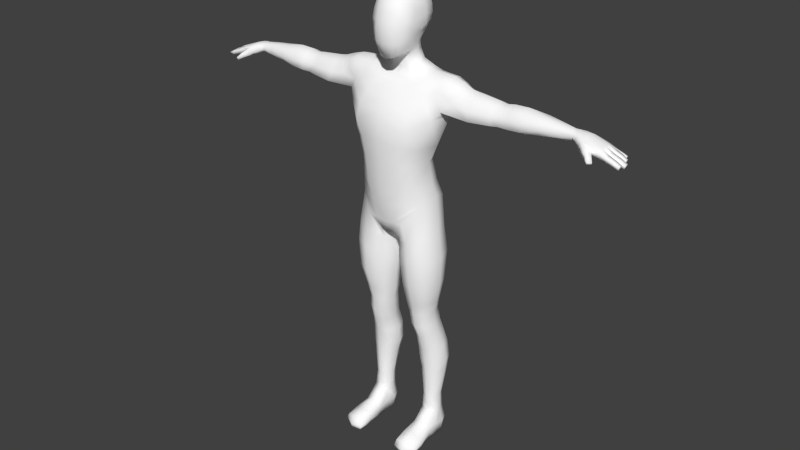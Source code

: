 # Source: mecanimrigsave.blend  (saved by Blender 2.76.0; exported with 4.5.12 LTS)
import bpy
from mathutils import Matrix  # noqa: F401  (used for matrix-valued properties, if any)

bpy.ops.wm.read_factory_settings(use_empty=True)
scene = bpy.context.scene
scene.name = 'Scene'

# ---- collections
col_collection_1 = bpy.data.collections.new('Collection 1'); scene.collection.children.link(col_collection_1)

# ---- materials (node trees are filled in below, after node groups)
mat_base_mesh = bpy.data.materials.new('base_mesh')
mat_base_mesh.alpha_threshold = 0.0
mat_base_mesh.use_transparent_shadow = False
mat_base_mesh.diffuse_color = (1.0, 1.0, 1.0, 1.0)
mat_base_mesh.roughness = 0.5
mat_base_mesh.specular_intensity = 0.0
mat_base_mesh.line_color = (0.0, 0.0, 0.0, 1.0)

# ---- material node trees

# ---- world
world_world = bpy.data.worlds.new('World'); scene.world = world_world
world_world.color = (0.05088, 0.05088, 0.05088)
world_world.use_sun_shadow = False
world_world.sun_shadow_jitter_overblur = 0.0
world_world.cycles.sampling_method = 'MANUAL'
world_world.cycles.sample_map_resolution = 256

# ---- meshes
me_body = bpy.data.meshes.new('body')
me_body.from_pydata([(0.06238, 0.04585, 1.92), (-0.06238, 0.04585, 1.92), (0.05675, -0.01821, 1.748), (-0.05675, -0.01821, 1.748), (0.05643, -0.05589, 1.726), (-0.05643, -0.05589, 1.726), (0.06339, -0.1248, 1.768), (-0.06339, -0.1248, 1.768), (0.06685, 0.002022, 1.934), (-0.06685, 0.002022, 1.934), (0.06751, -0.05052, 1.931), (-0.06751, -0.05052, 1.931), (0.04682, -0.1161, 1.721), (-0.04682, -0.1161, 1.721), (0.06222, -0.1003, 1.924), (-0.06222, -0.1003, 1.924), (0.08319, 0.0008636, 1.854), (-0.08319, 0.0008636, 1.854), (0.08425, -0.07382, 1.847), (-0.08425, -0.07382, 1.847), (0.07195, -0.0145, 1.796), (-0.07195, -0.0145, 1.796), (0.06924, -0.07189, 1.769), (-0.06924, -0.07189, 1.769), (0.07281, 0.05054, 1.853), (-0.07281, 0.05054, 1.853), (0.06218, 0.03493, 1.804), (-0.06218, 0.03493, 1.804), (0.04886, 0.01084, 1.755), (-0.04886, 0.01084, 1.755), (0.08171, -0.07543, 1.814), (-0.08171, -0.07543, 1.814), (0.08488, -0.004984, 1.821), (-0.08488, -0.004984, 1.821), (0.07073, 0.04784, 1.829), (-0.07073, 0.04784, 1.829), (-5.397e-09, 0.04113, 1.755), (-7.242e-09, 0.06223, 1.929), (9.921e-09, -0.1341, 1.703), (8.633e-09, -0.1194, 1.936), (-9.042e-09, 0.08283, 1.854), (-7.151e-09, 0.06119, 1.793), (1.135e-08, -0.1505, 1.766), (-2.904e-09, 0.01261, 1.96), (3.541e-09, -0.06111, 1.96), (4.769e-09, -0.07516, 1.702), (-8.704e-09, 0.07896, 1.823), (0.02653, -0.1294, 1.708), (-0.02653, -0.1294, 1.708), (0.03382, -0.1165, 1.93), (-0.03382, -0.1165, 1.93), (0.03793, 0.05714, 1.797), (-0.03793, 0.05714, 1.797), (0.03085, -0.06874, 1.713), (-0.03085, -0.06874, 1.713), (0.0355, 0.07401, 1.825), (-0.0355, 0.07401, 1.825), (0.02965, 0.0356, 1.756), (-0.02965, 0.0356, 1.756), (0.04114, -0.05887, 1.952), (-0.04114, -0.05887, 1.952), (0.04116, 0.008707, 1.953), (-0.04116, 0.008707, 1.953), (0.03429, -0.1461, 1.767), (-0.03429, -0.1461, 1.767), (0.03541, 0.06229, 1.924), (-0.03541, 0.06229, 1.924), (0.8549, 0.03875, 1.518), (-0.8549, 0.03875, 1.518), (0.7988, 0.03528, 1.537), (-0.7988, 0.03528, 1.537), (0.7993, 0.03798, 1.562), (-0.7993, 0.03798, 1.562), (0.7877, -0.05479, 1.541), (-0.7877, -0.05479, 1.541), (0.7984, -0.05448, 1.565), (-0.7984, -0.05448, 1.565), (0.8547, -0.05189, 1.522), (-0.8547, -0.05189, 1.522), (0.8994, -0.03223, 1.532), (-0.8994, -0.03223, 1.532), (0.8947, -0.05221, 1.513), (-0.8947, -0.05221, 1.513), (0.8981, -0.05299, 1.529), (-0.8981, -0.05299, 1.529), (0.895, -0.03307, 1.514), (-0.895, -0.03307, 1.514), (0.9268, -0.03328, 1.521), (-0.9268, -0.03328, 1.521), (0.9234, -0.03333, 1.503), (-0.9234, -0.03333, 1.503), (0.9257, -0.05255, 1.519), (-0.9257, -0.05255, 1.519), (0.9233, -0.0526, 1.504), (-0.9233, -0.0526, 1.504), (0.9453, -0.05112, 1.497), (-0.9453, -0.05112, 1.497), (0.9477, -0.0345, 1.511), (-0.9477, -0.0345, 1.511), (0.9468, -0.05099, 1.509), (-0.9468, -0.05099, 1.509), (0.9451, -0.03464, 1.496), (-0.9451, -0.03464, 1.496), (0.8073, -0.03246, 1.52), (-0.8073, -0.03246, 1.52), (0.8555, 0.01963, 1.523), (-0.8555, 0.01963, 1.523), (0.8624, 0.02184, 1.547), (-0.8624, 0.02184, 1.547), (0.8617, 0.04041, 1.543), (-0.8617, 0.04041, 1.543), (0.8627, -0.02861, 1.548), (-0.8627, -0.02861, 1.548), (0.8549, -0.02819, 1.519), (-0.8549, -0.02819, 1.519), (0.8056, -0.009207, 1.529), (-0.8056, -0.009208, 1.529), (0.8026, -0.01005, 1.574), (-0.8026, -0.01005, 1.574), (0.8639, -0.003755, 1.551), (-0.8639, -0.003756, 1.551), (0.856, -0.004537, 1.524), (-0.856, -0.004537, 1.524), (0.8077, 0.01941, 1.526), (-0.8077, 0.01941, 1.526), (0.8038, 0.01867, 1.57), (-0.8038, 0.01867, 1.57), (0.9553, -0.02611, 1.508), (-0.9553, -0.02611, 1.508), (0.9533, -0.02623, 1.496), (-0.9533, -0.02623, 1.496), (0.9302, -0.0277, 1.52), (-0.9302, -0.0277, 1.52), (0.8988, -0.02813, 1.531), (-0.8988, -0.02813, 1.531), (0.9532, -0.008685, 1.495), (-0.9532, -0.008685, 1.495), (0.9558, -0.008563, 1.509), (-0.9558, -0.008563, 1.509), (0.9284, -0.02779, 1.504), (-0.9284, -0.0278, 1.504), (0.9285, -0.007289, 1.503), (-0.9285, -0.007289, 1.503), (0.9314, -0.007187, 1.522), (-0.9314, -0.007187, 1.522), (0.8953, -0.0273, 1.515), (-0.8953, -0.0273, 1.515), (0.8956, -0.00693, 1.515), (-0.8956, -0.00693, 1.515), (0.9002, -0.006042, 1.534), (-0.9002, -0.006042, 1.534), (0.8989, -0.002041, 1.537), (-0.8989, -0.002041, 1.537), (0.8992, 0.01899, 1.535), (-0.8992, 0.01899, 1.535), (0.8932, 0.01702, 1.519), (-0.8932, 0.01702, 1.519), (0.8931, -0.003762, 1.521), (-0.8931, -0.003762, 1.521), (0.9232, 0.01897, 1.525), (-0.9232, 0.01897, 1.525), (0.921, 0.01845, 1.506), (-0.921, 0.01845, 1.506), (0.9422, 0.01618, 1.514), (-0.9422, 0.01617, 1.514), (0.9411, -0.001437, 1.501), (-0.9411, -0.001437, 1.501), (0.9406, 0.0153, 1.499), (-0.9406, 0.0153, 1.499), (0.9206, -0.003611, 1.507), (-0.9206, -0.003611, 1.507), (0.9232, -0.002433, 1.526), (-0.9232, -0.002433, 1.526), (0.9424, 0.0004385, 1.515), (-0.9424, 0.0004384, 1.515), (0.9306, 0.0358, 1.517), (-0.9306, 0.0358, 1.517), (0.928, 0.02347, 1.504), (-0.928, 0.02347, 1.504), (0.9302, 0.02404, 1.517), (-0.9302, 0.02404, 1.517), (0.9155, 0.03763, 1.523), (-0.9155, 0.03763, 1.523), (0.9156, 0.02379, 1.524), (-0.9156, 0.02379, 1.524), (0.9139, 0.02195, 1.509), (-0.9139, 0.02195, 1.509), (0.9136, 0.03652, 1.508), (-0.9136, 0.03652, 1.508), (0.8914, 0.03816, 1.531), (-0.8914, 0.03816, 1.531), (0.8855, 0.03739, 1.518), (-0.8855, 0.03739, 1.518), (0.8859, 0.02194, 1.52), (-0.8859, 0.02193, 1.52), (0.8917, 0.02344, 1.532), (-0.8917, 0.02344, 1.532), (0.8608, -0.05201, 1.543), (-0.8608, -0.05201, 1.543), (0.7776, 0.01578, 1.575), (-0.7776, 0.01578, 1.575), (0.7748, 0.02689, 1.567), (-0.7748, 0.02689, 1.567), (0.7712, 0.01928, 1.544), (-0.7712, 0.01928, 1.544), (0.7726, -0.005676, 1.538), (-0.7726, -0.005676, 1.538), (0.7681, -0.0299, 1.54), (-0.7681, -0.0299, 1.54), (0.7685, -0.04375, 1.553), (-0.7685, -0.04375, 1.553), (0.7771, -0.04171, 1.573), (-0.7771, -0.04171, 1.573), (0.7781, -0.01078, 1.579), (-0.7781, -0.01078, 1.579), (0.8264, -0.053, 1.519), (-0.8264, -0.053, 1.519), (0.8031, -0.068, 1.529), (-0.8031, -0.068, 1.529), (0.8391, -0.05331, 1.544), (-0.8391, -0.05331, 1.544), (0.8132, -0.06764, 1.554), (-0.8132, -0.06764, 1.554), (0.8295, -0.08418, 1.517), (-0.8295, -0.08418, 1.517), (0.8514, -0.07149, 1.532), (-0.8514, -0.07149, 1.532), (0.836, -0.08484, 1.535), (-0.836, -0.08484, 1.535), (0.8439, -0.0693, 1.513), (-0.8439, -0.0693, 1.513), (0.8594, -0.08492, 1.502), (-0.8594, -0.08492, 1.502), (0.8484, -0.09693, 1.506), (-0.8484, -0.09693, 1.506), (0.8513, -0.1004, 1.517), (-0.8513, -0.1004, 1.517), (0.8655, -0.088, 1.514), (-0.8655, -0.088, 1.514), (0.9288, 0.03336, 1.504), (-0.9288, 0.03336, 1.504), (0.1588, 0.04421, 0.1233), (-0.1588, 0.04421, 0.1233), (0.1699, 0.01424, 0.1238), (-0.1699, 0.01424, 0.1238), (0.1673, -0.01574, 0.1237), (-0.1673, -0.01574, 0.1237), (0.1324, -0.03278, 0.1251), (-0.1324, -0.03278, 0.1251), (0.09778, -0.01574, 0.1205), (-0.09778, -0.01574, 0.1205), (0.09404, 0.01424, 0.1204), (-0.09404, 0.01424, 0.1204), (0.1052, 0.04421, 0.1209), (-0.1052, 0.04421, 0.1209), (0.132, 0.05663, 0.1221), (-0.132, 0.05663, 0.1221), (0.1571, 0.04421, 0.1993), (-0.1571, 0.04421, 0.1993), (0.1683, 0.01424, 0.1998), (-0.1683, 0.01424, 0.1998), (0.1571, -0.01574, 0.1993), (-0.1571, -0.01574, 0.1993), (0.1303, -0.02816, 0.1981), (-0.1303, -0.02816, 0.1981), (0.1035, -0.01574, 0.1968), (-0.1035, -0.01574, 0.1968), (0.09237, 0.01424, 0.1963), (-0.09237, 0.01424, 0.1963), (0.1035, 0.04421, 0.1968), (-0.1035, 0.04421, 0.1968), (0.1303, 0.05663, 0.1981), (-0.1303, 0.05663, 0.1981), (0.1666, 0.07142, 0.327), (-0.1666, 0.07142, 0.327), (0.1819, 0.02773, 0.3277), (-0.1819, 0.02773, 0.3277), (0.1666, -0.01596, 0.327), (-0.1666, -0.01596, 0.327), (0.1295, -0.03406, 0.3253), (-0.1295, -0.03406, 0.3253), (0.09251, -0.01596, 0.3236), (-0.09251, -0.01596, 0.3236), (0.07718, 0.02773, 0.3229), (-0.07718, 0.02773, 0.3229), (0.09251, 0.07142, 0.3236), (-0.09251, 0.07142, 0.3236), (0.1295, 0.08952, 0.3253), (-0.1295, 0.08952, 0.3253), (0.1863, 0.02984, 0.3752), (-0.1863, 0.02984, 0.3752), (0.1685, 0.07785, 0.3744), (-0.1685, 0.07785, 0.3744), (0.1685, -0.01816, 0.3744), (-0.1685, -0.01816, 0.3744), (0.1255, -0.03805, 0.3724), (-0.1255, -0.03805, 0.3724), (0.08252, -0.01816, 0.3705), (-0.08252, -0.01816, 0.3705), (0.06472, 0.02984, 0.3696), (-0.06472, 0.02984, 0.3696), (0.08252, 0.07785, 0.3705), (-0.08252, 0.07785, 0.3705), (0.1255, 0.09774, 0.3724), (-0.1255, 0.09774, 0.3724), (0.1636, 0.06519, 0.4526), (-0.1636, 0.06519, 0.4526), (0.181, 0.01913, 0.4477), (-0.181, 0.01913, 0.4477), (0.1641, -0.02693, 0.4413), (-0.1641, -0.02693, 0.4413), (0.1227, -0.046, 0.4371), (-0.1227, -0.046, 0.4371), (0.08104, -0.02693, 0.4375), (-0.08104, -0.02693, 0.4375), (0.06358, 0.01913, 0.4424), (-0.06358, 0.01913, 0.4424), (0.08053, 0.06519, 0.4488), (-0.08053, 0.06519, 0.4488), (0.122, 0.08426, 0.453), (-0.122, 0.08426, 0.453), (0.1683, -0.0004465, 0.5142), (-0.1683, -0.0004465, 0.5142), (0.1537, 0.04583, 0.5221), (-0.1537, 0.04583, 0.5221), (0.1544, -0.04672, 0.505), (-0.1544, -0.04672, 0.505), (0.1202, -0.06589, 0.4999), (-0.1202, -0.06589, 0.4999), (0.08561, -0.04672, 0.5019), (-0.08561, -0.04672, 0.5019), (0.07096, -0.0004465, 0.5098), (-0.07096, -0.0004465, 0.5098), (0.08483, 0.04583, 0.519), (-0.08483, 0.04583, 0.519), (0.1191, 0.06499, 0.5241), (-0.1191, 0.06499, 0.5241), (0.1489, 0.03118, 0.5676), (-0.1489, 0.03118, 0.5676), (0.1646, -0.01725, 0.5669), (-0.1646, -0.01725, 0.5669), (0.149, -0.06567, 0.5647), (-0.149, -0.06567, 0.5647), (0.1112, -0.08572, 0.5624), (-0.1112, -0.08572, 0.5624), (0.07326, -0.06567, 0.5613), (-0.07326, -0.06567, 0.5613), (0.0575, -0.01725, 0.562), (-0.0575, -0.01725, 0.562), (0.07312, 0.03118, 0.5642), (-0.07312, 0.03118, 0.5642), (0.111, 0.05123, 0.5665), (-0.111, 0.05123, 0.5665), (0.1602, -0.02307, 0.6256), (-0.1602, -0.02307, 0.6256), (0.1444, 0.02536, 0.6264), (-0.1444, 0.02536, 0.6264), (0.1446, -0.07149, 0.6235), (-0.1446, -0.07149, 0.6235), (0.1067, -0.09154, 0.6211), (-0.1067, -0.09154, 0.6211), (0.06881, -0.07149, 0.62), (-0.0688, -0.07149, 0.62), (0.05305, -0.02307, 0.6208), (-0.05305, -0.02307, 0.6208), (0.06867, 0.02536, 0.623), (-0.06867, 0.02536, 0.623), (0.1065, 0.04541, 0.6253), (-0.1065, 0.04541, 0.6253), (0.1559, 0.02492, 0.6824), (-0.1559, 0.02492, 0.6824), (0.1758, -0.02889, 0.6814), (-0.1758, -0.02889, 0.6814), (0.1561, -0.08269, 0.6787), (-0.1561, -0.08269, 0.6787), (0.1083, -0.105, 0.6758), (-0.1083, -0.105, 0.6758), (0.06037, -0.08269, 0.6744), (-0.06037, -0.08269, 0.6744), (0.04046, -0.02889, 0.6753), (-0.04046, -0.02889, 0.6753), (0.0602, 0.02492, 0.678), (-0.0602, 0.02492, 0.678), (0.108, 0.04721, 0.681), (-0.108, 0.04721, 0.681), (0.1948, -0.03325, 0.7731), (-0.1948, -0.03325, 0.7731), (0.1707, 0.03514, 0.7743), (-0.1707, 0.03514, 0.7743), (0.1709, -0.1016, 0.7698), (-0.1709, -0.1016, 0.7698), (0.113, -0.13, 0.7663), (-0.113, -0.13, 0.7663), (0.05494, -0.1016, 0.7646), (-0.05494, -0.1016, 0.7646), (0.03082, -0.03325, 0.7657), (-0.03082, -0.03325, 0.7657), (0.05473, 0.03514, 0.769), (-0.05473, 0.03514, 0.769), (0.1127, 0.06347, 0.7726), (-0.1127, 0.06347, 0.7726), (0.1984, -0.03193, 0.8946), (-0.1984, -0.03193, 0.8946), (0.1716, 0.04406, 0.8956), (-0.1716, 0.04406, 0.8956), (0.1719, -0.1079, 0.8906), (-0.1719, -0.1079, 0.8906), (0.1075, -0.1394, 0.8862), (-0.1075, -0.1394, 0.8862), (0.0431, -0.1079, 0.8837), (-0.0431, -0.1079, 0.8837), (0.01629, -0.03193, 0.8848), (-0.01629, -0.03193, 0.8848), (0.04283, 0.04406, 0.8887), (-0.04283, 0.04406, 0.8887), (0.1072, 0.07554, 0.8932), (-0.1072, 0.07554, 0.8932), (0.1844, -0.03193, 1.001), (-0.1844, -0.03193, 1.001), (0.1547, 0.04138, 0.9934), (-0.1547, 0.04138, 0.9934), (0.1565, -0.1112, 0.9889), (-0.1565, -0.1112, 0.9889), (0.09927, -0.1356, 0.9646), (-0.09927, -0.1356, 0.9646), (0.04125, -0.1052, 0.9421), (-0.04125, -0.1052, 0.9421), (0.01648, -0.03193, 0.9346), (-0.01648, -0.03193, 0.9346), (0.04501, 0.04138, 0.9438), (-0.04501, 0.04138, 0.9438), (0.1166, 0.07634, 0.9721), (-0.1166, 0.07634, 0.9721), (0.1586, -0.01751, 1.15), (-0.1586, -0.01751, 1.15), (0.1361, 0.04977, 1.13), (-0.1361, 0.04977, 1.13), (0.1342, -0.1079, 1.124), (-0.1342, -0.1079, 1.124), (0.08153, -0.1406, 1.048), (-0.08153, -0.1406, 1.048), (0.03634, -0.1232, 0.9891), (-0.03634, -0.1232, 0.9891), (0.01404, -0.006531, 0.9658), (-0.01404, -0.006531, 0.9658), (0.04752, 0.09391, 0.9758), (-0.04753, 0.09391, 0.9758), (0.09967, 0.09398, 1.056), (-0.09967, 0.09398, 1.056), (8.965e-09, -0.1232, 0.986), (-1.23e-09, -0.006531, 0.9626), (-8.045e-09, 0.07142, 0.9907), (1.196e-08, -0.1574, 1.119), (1.047e-08, -0.1403, 1.035), (-9.791e-09, 0.09139, 1.123), (-1.021e-08, 0.09619, 1.061), (0.01896, -0.1232, 0.9877), (-0.01896, -0.1232, 0.9877), (0.006915, -0.006531, 0.9643), (-0.006915, -0.006531, 0.9643), (0.01626, 0.097, 0.9946), (-0.01626, 0.097, 0.9946), (0.05589, -0.1471, 1.12), (-0.05589, -0.1471, 1.12), (0.04336, -0.1371, 1.041), (-0.04336, -0.1371, 1.041), (0.02279, 0.1105, 1.062), (-0.02279, 0.1105, 1.062), (0.03265, 0.08475, 1.121), (-0.03265, 0.08475, 1.121), (0.1556, -0.03978, 1.204), (-0.1556, -0.03978, 1.204), (0.1267, 0.02301, 1.204), (-0.1267, 0.02301, 1.204), (0.1246, -0.1242, 1.204), (-0.1246, -0.1242, 1.204), (0.07222, -0.154, 1.184), (-0.07222, -0.154, 1.184), (1.266e-08, -0.1654, 1.174), (0.057, 0.05272, 1.199), (-0.057, 0.05272, 1.199), (-7.208e-09, 0.06185, 1.204), (0.1466, -0.05036, 1.3), (-0.1466, -0.05036, 1.3), (0.1207, 0.01242, 1.3), (-0.1207, 0.01242, 1.3), (0.1189, -0.1347, 1.3), (-0.1189, -0.1347, 1.3), (0.07759, -0.1645, 1.316), (-0.07759, -0.1645, 1.316), (1.371e-08, -0.1774, 1.324), (0.05341, 0.04213, 1.31), (-0.05341, 0.04213, 1.31), (-6.283e-09, 0.05126, 1.315), (0.143, -0.1344, 1.374), (-0.143, -0.1344, 1.374), (1.425e-08, -0.1836, 1.394), (0.1017, 0.03918, 1.653), (-0.1017, 0.03918, 1.653), (0.1047, 0.001536, 1.659), (-0.1047, 0.001536, 1.659), (0.09852, -0.03602, 1.649), (-0.09852, -0.03602, 1.649), (0.05464, -0.05132, 1.63), (-0.05464, -0.05132, 1.63), (3.223e-09, -0.05747, 1.628), (0.05129, 0.05949, 1.655), (-0.05129, 0.05949, 1.655), (-7.408e-09, 0.06413, 1.655), (0.05264, 0.03267, 1.678), (-0.05264, 0.03267, 1.678), (0.06522, 0.003042, 1.67), (-0.06522, 0.003042, 1.67), (0.03087, -0.05083, 1.657), (-0.03087, -0.05083, 1.657), (3.143e-09, -0.05656, 1.655), (0.01877, 0.04667, 1.681), (-0.01877, 0.04667, 1.681), (-6.259e-09, 0.05099, 1.682), (0.05666, -0.03677, 1.661), (-0.05666, -0.03677, 1.661), (0.04186, 0.02485, 1.716), (-0.04186, 0.02485, 1.716), (0.05503, -0.004341, 1.703), (-0.05503, -0.004341, 1.703), (0.04756, -0.04358, 1.69), (-0.04756, -0.04358, 1.69), (0.02622, -0.05743, 1.685), (-0.02622, -0.05743, 1.685), (3.713e-09, -0.06308, 1.681), (0.01383, 0.03865, 1.721), (-0.01383, 0.03865, 1.721), (-5.553e-09, 0.04291, 1.723), (0.1561, -0.09369, 1.587), (-0.1561, -0.09369, 1.587), (9.704e-09, -0.1316, 1.557), (-1.026e-08, 0.09678, 1.577), (0.07009, 0.09355, 1.581), (-0.07009, 0.09355, 1.581), (0.09222, -0.1275, 1.565), (-0.09222, -0.1275, 1.565), (0.142, 0.07449, 1.585), (-0.142, 0.07449, 1.585), (0.2146, -0.02015, 1.493), (-0.2146, -0.02015, 1.493), (0.179, 0.05765, 1.483), (-0.179, 0.05765, 1.483), (0.1448, -0.05533, 1.641), (-0.1448, -0.05533, 1.641), (5.746e-09, -0.08633, 1.606), (-8.3e-09, 0.07434, 1.634), (0.06742, 0.07398, 1.638), (-0.06742, 0.07398, 1.638), (0.07437, -0.07905, 1.608), (-0.07437, -0.07905, 1.608), (0.1382, 0.0005512, 1.652), (-0.1382, 0.0005512, 1.652), (0.1319, 0.0495, 1.638), (-0.1319, 0.0495, 1.638), (0.1934, -0.1064, 1.497), (-0.1934, -0.1064, 1.497), (1.396e-08, -0.1803, 1.46), (-9.909e-09, 0.09274, 1.467), (-9.116e-09, 0.08367, 1.394), (0.1438, 0.03814, 1.394), (-0.1438, 0.03814, 1.394), (0.1825, -0.07938, 1.601), (-0.1825, -0.07938, 1.601), (0.1699, -0.04796, 1.641), (-0.1699, -0.04796, 1.641), (0.1807, 0.06183, 1.599), (-0.1807, 0.06183, 1.599), (0.1705, 0.04122, 1.639), (-0.1705, 0.04122, 1.639), (0.1671, 0.0006931, 1.651), (-0.1671, 0.0006931, 1.651), (0.2048, -0.07223, 1.618), (-0.2048, -0.07223, 1.618), (0.2107, 0.0535, 1.609), (-0.2107, 0.0535, 1.609), (0.222, -0.04255, 1.64), (-0.222, -0.04255, 1.64), (0.2196, 0.0329, 1.64), (-0.2196, 0.0329, 1.64), (0.2237, -0.002876, 1.65), (-0.2237, -0.002876, 1.65), (0.2221, -0.0178, 1.513), (-0.2221, -0.0178, 1.513), (0.3083, -0.006553, 1.622), (-0.3083, -0.006553, 1.622), (0.3396, -0.01825, 1.501), (-0.3396, -0.01825, 1.501), (0.3396, 0.05655, 1.519), (-0.3396, 0.05655, 1.519), (0.3433, -0.08365, 1.525), (-0.3433, -0.08365, 1.525), (0.3338, -0.0738, 1.563), (-0.3338, -0.0738, 1.563), (0.3396, 0.05078, 1.564), (-0.3396, 0.05078, 1.564), (0.3307, -0.05047, 1.602), (-0.3307, -0.05047, 1.602), (0.3396, 0.03063, 1.6), (-0.3396, 0.03063, 1.6), (0.3396, -0.006162, 1.616), (-0.3396, -0.006162, 1.616), (0.4302, 0.04459, 1.524), (-0.4302, 0.04459, 1.524), (0.4302, -0.01712, 1.508), (-0.4302, -0.01712, 1.508), (0.4302, -0.07108, 1.529), (-0.4302, -0.07108, 1.529), (0.4302, -0.06295, 1.564), (-0.4302, -0.06295, 1.564), (0.4302, 0.03983, 1.562), (-0.4302, 0.03983, 1.562), (0.4302, -0.0437, 1.595), (-0.4302, -0.0437, 1.595), (0.4302, 0.02321, 1.593), (-0.4302, 0.02321, 1.593), (0.4302, -0.007148, 1.607), (-0.4302, -0.007148, 1.607), (0.05748, 0.09538, 1.463), (-0.05748, 0.09538, 1.463), (0.1174, -0.1688, 1.449), (-0.1174, -0.1688, 1.449), (0.2184, -0.08196, 1.53), (-0.2184, -0.08196, 1.53), (0.2113, 0.05182, 1.531), (-0.2113, 0.05182, 1.531), (0.2601, -0.0695, 1.568), (-0.2601, -0.0695, 1.568), (0.2551, 0.05252, 1.565), (-0.2551, 0.05252, 1.565), (0.2926, -0.04779, 1.608), (-0.2926, -0.04779, 1.608), (0.2893, 0.02769, 1.606), (-0.2893, 0.02769, 1.606), (0.4603, 0.03912, 1.527), (-0.4603, 0.03912, 1.527), (0.4603, -0.0166, 1.513), (-0.4603, -0.0166, 1.513), (0.4603, -0.06532, 1.532), (-0.4603, -0.06532, 1.532), (0.4603, -0.05798, 1.564), (-0.4603, -0.05798, 1.564), (0.4603, 0.03482, 1.562), (-0.4603, 0.03482, 1.562), (0.4603, -0.0406, 1.591), (-0.4603, -0.0406, 1.591), (0.4603, 0.01981, 1.59), (-0.4603, 0.01981, 1.59), (0.4603, -0.007599, 1.602), (-0.4603, -0.007599, 1.602), (0.4981, -0.0171, 1.51), (-0.4981, -0.0171, 1.51), (0.4981, 0.04444, 1.526), (-0.4981, 0.04444, 1.526), (0.4975, -0.06802, 1.533), (-0.4975, -0.06802, 1.533), (0.4981, -0.06281, 1.566), (-0.4981, -0.06281, 1.566), (0.4981, 0.0397, 1.564), (-0.4981, 0.0397, 1.564), (0.4981, -0.04362, 1.596), (-0.4981, -0.04362, 1.596), (0.4981, 0.02312, 1.595), (-0.4981, 0.02312, 1.595), (0.4981, -0.00716, 1.609), (-0.4981, -0.00716, 1.609), (0.5494, -0.01738, 1.511), (-0.5494, -0.01738, 1.511), (0.5503, 0.04598, 1.526), (-0.5503, 0.04598, 1.526), (0.5464, -0.06379, 1.534), (-0.5464, -0.06379, 1.534), (0.5511, -0.04495, 1.598), (-0.5511, -0.04495, 1.598), (0.5511, 0.02458, 1.596), (-0.5511, 0.02458, 1.596), (0.5511, -0.006966, 1.611), (-0.5511, -0.006966, 1.611), (0.7511, 0.01565, 1.536), (-0.7511, 0.01565, 1.536), (0.751, 0.02245, 1.561), (-0.751, 0.02245, 1.561), (0.7511, -0.007432, 1.542), (-0.7511, -0.007432, 1.542), (0.7508, -0.029, 1.544), (-0.7508, -0.029, 1.544), (0.7503, 0.01226, 1.571), (-0.7503, 0.01226, 1.571), (0.7503, -0.03626, 1.56), (-0.7503, -0.03626, 1.56), (0.7503, -0.008144, 1.584), (-0.7503, -0.008144, 1.584), (0.75, -0.03256, 1.579), (-0.75, -0.03256, 1.579), (0.5511, -0.06496, 1.566), (-0.5511, -0.06496, 1.566), (0.5511, 0.04186, 1.564), (-0.5511, 0.04186, 1.564), (0.6976, -0.04488, 1.549), (-0.6976, -0.04488, 1.549), (0.6966, 0.02087, 1.574), (-0.6966, 0.02087, 1.574), (0.6964, 0.02761, 1.55), (-0.6964, 0.02761, 1.55), (0.6965, -0.002154, 1.591), (-0.6965, -0.002155, 1.591), (0.6966, -0.02991, 1.588), (-0.6966, -0.02991, 1.588), (0.6975, -0.04461, 1.573), (-0.6975, -0.04461, 1.573), (0.6956, -0.0276, 1.536), (-0.6956, -0.0276, 1.536), (0.6974, 0.01047, 1.532), (-0.6974, 0.01047, 1.532), (0.6295, -0.05801, 1.56), (-0.6295, -0.05801, 1.56), (0.629, 0.03327, 1.569), (-0.629, 0.03327, 1.569), (0.6287, 0.036, 1.535), (-0.6287, 0.036, 1.535), (0.6297, 0.01304, 1.595), (-0.6297, 0.01304, 1.595), (0.6295, -0.01838, 1.598), (-0.6295, -0.01838, 1.598), (0.6287, -0.04371, 1.584), (-0.6287, -0.04371, 1.584), (0.6257, -0.04806, 1.537), (-0.6257, -0.04806, 1.537), (0.6286, -0.005413, 1.521), (-0.6286, -0.005413, 1.521), (0.089, -0.1693, 1.385), (-0.089, -0.1693, 1.385), (0.1689, -0.03547, 1.368), (-0.1689, -0.03547, 1.368), (0.05183, 0.07292, 1.394), (-0.05183, 0.07292, 1.394), (0.0618, 0.09659, 1.52), (-0.0618, 0.09659, 1.52), (0.1112, -0.1556, 1.507), (-0.1112, -0.1556, 1.507), (0.2013, -0.08189, 1.565), (-0.2013, -0.08189, 1.565), (0.1967, 0.05817, 1.565), (-0.1967, 0.05817, 1.565), (0.234, -0.07188, 1.593), (-0.234, -0.07188, 1.593), (0.2344, 0.05433, 1.587), (-0.2344, 0.05433, 1.587), (0.2595, -0.04573, 1.625), (-0.2595, -0.04573, 1.625), (0.2565, 0.03117, 1.624), (-0.2565, 0.03117, 1.624), (0.2683, -0.004501, 1.637), (-0.2683, -0.004501, 1.637), (0.1606, 0.06756, 1.533), (-0.1606, 0.06756, 1.533), (-1.027e-08, 0.09686, 1.521), (1.25e-08, -0.1636, 1.508), (0.1751, -0.1017, 1.541), (-0.1751, -0.1017, 1.541), (0.1672, 0.05654, 0.06462), (-0.1672, 0.05654, 0.06462), (0.1806, 0.02055, 0.06474), (-0.1806, 0.02055, 0.06474), (0.1773, -0.01545, 0.06471), (-0.1773, -0.01545, 0.06471), (0.09376, -0.01545, 0.06398), (-0.09376, -0.01545, 0.06398), (0.08936, 0.02055, 0.06394), (-0.08936, 0.02055, 0.06394), (0.1027, 0.05654, 0.06405), (-0.1027, 0.05654, 0.06405), (0.135, 0.07146, 0.06434), (-0.135, 0.07146, 0.06434), (0.177, 0.0133, 0.007602), (-0.177, 0.0133, 0.007602), (0.165, 0.04865, 0.007602), (-0.165, 0.04865, 0.007602), (0.174, -0.02205, 0.007602), (-0.174, -0.02205, 0.007602), (0.09905, -0.02205, 0.007602), (-0.09905, -0.02205, 0.007602), (0.0951, 0.0133, 0.007602), (-0.0951, 0.0133, 0.007602), (0.1071, 0.04865, 0.007602), (-0.1071, 0.04865, 0.007602), (0.136, 0.0633, 0.007602), (-0.136, 0.0633, 0.007602), (0.09904, -0.0683, 0.007602), (-0.09904, -0.0683, 0.007602), (0.1365, -0.06932, 0.007602), (-0.1365, -0.06932, 0.007602), (0.174, -0.0683, 0.007602), (-0.174, -0.0683, 0.007602), (0.0946, -0.06737, 0.05331), (-0.0946, -0.06737, 0.05331), (0.1767, -0.06737, 0.04544), (-0.1767, -0.06737, 0.04544), (0.1006, -0.07226, 0.07553), (-0.1006, -0.07226, 0.07553), (0.1353, -0.07441, 0.08702), (-0.1353, -0.07441, 0.08702), (0.1703, -0.07226, 0.06754), (-0.1703, -0.07226, 0.06754), (0.1828, -0.1828, 0.0396), (-0.1828, -0.1828, 0.0396), (0.1411, -0.1984, 0.05356), (-0.1411, -0.1984, 0.05356), (0.1011, -0.1956, 0.04761), (-0.1011, -0.1956, 0.04761), (0.1907, -0.1866, 0.02129), (-0.1907, -0.1866, 0.02129), (0.1418, -0.2105, 0.02086), (-0.1418, -0.2105, 0.02086), (0.09455, -0.2029, 0.02045), (-0.09455, -0.2029, 0.02045), (0.1867, -0.1875, 0.007602), (-0.1867, -0.1875, 0.007602), (0.1421, -0.2114, 0.007602), (-0.1421, -0.2114, 0.007602), (0.09886, -0.2038, 0.007602), (-0.09886, -0.2038, 0.007602), (0.1387, -0.1444, 0.06812), (-0.1387, -0.1444, 0.06812), (0.181, -0.129, 0.05186), (-0.181, -0.129, 0.05186), (0.09748, -0.1415, 0.05972), (-0.09748, -0.1415, 0.05972), (0.1884, -0.1306, 0.02698), (-0.1884, -0.1306, 0.02698), (0.09067, -0.1437, 0.03471), (-0.09067, -0.1437, 0.03471), (0.1846, -0.1316, 0.007602), (-0.1846, -0.1316, 0.007602), (0.1395, -0.1419, 0.007602), (-0.1395, -0.1419, 0.007602), (0.09539, -0.1446, 0.007602), (-0.09539, -0.1446, 0.007602), (0.1365, -0.02256, 0.007602), (-0.1365, -0.02256, 0.007602), (0.136, 0.00451, 0.007602), (-0.136, 0.00451, 0.007602), (0.136, 0.03986, 0.007602), (-0.136, 0.03986, 0.007602), (0.1693, 0.01424, 0.1523), (-0.1693, 0.01424, 0.1523), (0.1582, 0.04421, 0.1518), (-0.1582, 0.04421, 0.1518), (0.1635, -0.01574, 0.152), (-0.1635, -0.01574, 0.152), (0.1317, -0.02816, 0.1506), (-0.1317, -0.02816, 0.1506), (0.09992, -0.01574, 0.1492), (-0.09992, -0.01574, 0.1492), (0.09341, 0.01424, 0.1489), (-0.09341, 0.01424, 0.1489), (0.1045, 0.04421, 0.1494), (-0.1045, 0.04421, 0.1494), (0.1314, 0.05663, 0.1506), (-0.1314, 0.05663, 0.1506), (0.02544, -0.06189, 1.699), (-0.02544, -0.06189, 1.699), (4.123e-09, -0.06776, 1.693), (0.04498, 0.01693, 1.735), (-0.04498, 0.01693, 1.735), (0.02197, 0.03569, 1.739), (-0.02197, 0.03569, 1.739), (-5.338e-09, 0.04045, 1.739), (0.04828, -0.04889, 1.708), (-0.04828, -0.04889, 1.708), (0.0539, -0.01143, 1.727), (-0.0539, -0.01143, 1.727), (0.03237, -0.1448, 1.848), (-0.03237, -0.1448, 1.848), (1.161e-08, -0.1534, 1.816), (0.03205, -0.1492, 1.814), (-0.03205, -0.1492, 1.814), (0.06933, -0.124, 1.812), (-0.06933, -0.124, 1.812), (0.08097, -0.06387, 1.883), (-0.08097, -0.06387, 1.883), (0.08, 0.002538, 1.885), (-0.08, 0.002538, 1.885), (-8.552e-09, 0.07721, 1.889), (1.041e-08, -0.1397, 1.885), (0.06956, -0.1151, 1.879), (-0.06956, -0.1151, 1.879), (0.07047, 0.05127, 1.884), (-0.07047, 0.05127, 1.884), (0.03467, 0.07441, 1.886), (-0.03467, 0.07441, 1.886), (0.0318, -0.1354, 1.883), (-0.0318, -0.1354, 1.883), (0.03583, 0.07775, 1.854), (-0.03583, 0.07775, 1.854), (0.07141, -0.1225, 1.847), (-0.07141, -0.1225, 1.847), (1.131e-08, -0.15, 1.848)], [], [(22, 6, 12, 4), (13, 7, 23, 5), (20, 22, 4, 2), (5, 23, 21, 3), (26, 20, 2, 28), (3, 21, 27, 29), (881, 6, 22, 30), (23, 7, 882, 31), (30, 22, 20, 32), (21, 23, 31, 33), (32, 20, 26, 34), (27, 21, 33, 35), (41, 51, 57, 36), (58, 52, 41, 36), (51, 26, 28, 57), (29, 27, 52, 58), (45, 53, 47, 38), (48, 54, 45, 38), (53, 4, 12, 47), (13, 5, 54, 48), (38, 47, 63, 42), (64, 48, 38, 42), (47, 12, 6, 63), (7, 13, 48, 64), (0, 65, 61, 8), (62, 66, 1, 9), (65, 37, 43, 61), (43, 37, 66, 62), (8, 61, 59, 10), (60, 62, 9, 11), (61, 43, 44, 59), (44, 43, 62, 60), (10, 59, 49, 14), (50, 60, 11, 15), (59, 44, 39, 49), (39, 44, 60, 50), (26, 51, 55, 34), (56, 52, 27, 35), (51, 41, 46, 55), (46, 41, 52, 56), (881, 879, 63, 6), (64, 880, 882, 7), (879, 878, 42, 63), (42, 878, 880, 64), (69, 203, 201, 71), (202, 204, 70, 72), (75, 211, 209, 73), (210, 212, 76, 74), (79, 85, 113, 111), (114, 86, 80, 112), (81, 83, 197, 77), (198, 84, 82, 78), (87, 89, 85, 79), (86, 90, 88, 80), (93, 91, 83, 81), (84, 92, 94, 82), (95, 99, 91, 93), (92, 100, 96, 94), (97, 101, 89, 87), (90, 102, 98, 88), (213, 211, 75, 117), (76, 212, 214, 118), (115, 103, 207, 205), (208, 104, 116, 206), (123, 115, 205, 203), (206, 116, 124, 204), (69, 123, 203), (204, 124, 70), (125, 71, 201, 199), (202, 72, 126, 200), (127, 137, 143, 131), (144, 138, 128, 132), (135, 129, 139, 141), (140, 130, 136, 142), (141, 139, 145, 147), (146, 140, 142, 148), (131, 143, 149, 133), (150, 144, 132, 134), (147, 145, 113, 121), (114, 146, 148, 122), (133, 149, 119, 111), (120, 150, 134, 112), (137, 135, 141, 143), (142, 136, 138, 144), (129, 127, 131, 139), (132, 128, 130, 140), (139, 131, 133, 145), (134, 132, 140, 146), (143, 141, 147, 149), (148, 142, 144, 150), (145, 133, 111, 113), (112, 134, 146, 114), (149, 147, 121, 119), (122, 148, 150, 120), (169, 171, 151, 157), (152, 172, 170, 158), (159, 161, 155, 153), (156, 162, 160, 154), (163, 167, 161, 159), (162, 168, 164, 160), (165, 173, 171, 169), (172, 174, 166, 170), (161, 169, 157, 155), (158, 170, 162, 156), (171, 159, 153, 151), (154, 160, 172, 152), (173, 163, 159, 171), (160, 164, 174, 172), (167, 165, 169, 161), (170, 166, 168, 162), (177, 179, 183, 185), (184, 180, 178, 186), (185, 183, 195, 193), (196, 184, 186, 194), (181, 187, 191, 189), (192, 188, 182, 190), (157, 121, 105, 155), (106, 122, 158, 156), (67, 109, 189, 191), (190, 110, 68, 192), (195, 107, 105, 193), (106, 108, 196, 194), (151, 153, 107, 119), (108, 154, 152, 120), (155, 105, 107, 153), (108, 106, 156, 154), (157, 151, 119, 121), (120, 152, 158, 122), (125, 199, 213, 117), (214, 200, 126, 118), (111, 117, 75, 197), (76, 118, 112, 198), (117, 111, 119), (120, 112, 118), (221, 75, 73, 217), (74, 76, 222, 218), (217, 73, 215), (216, 74, 218), (219, 197, 75, 221), (76, 198, 220, 222), (229, 215, 219, 225), (220, 216, 230, 226), (227, 221, 217, 223), (218, 222, 228, 224), (223, 217, 215, 229), (216, 218, 224, 230), (225, 219, 221, 227), (222, 220, 226, 228), (231, 229, 225, 237), (226, 230, 232, 238), (235, 227, 223, 233), (224, 228, 236, 234), (233, 223, 229, 231), (230, 224, 234, 232), (237, 225, 227, 235), (228, 226, 238, 236), (209, 207, 73), (74, 208, 210), (103, 215, 73, 207), (74, 216, 104, 208), (99, 97, 87, 91), (88, 98, 100, 92), (95, 93, 89, 101), (90, 94, 96, 102), (89, 93, 81, 85), (82, 94, 90, 86), (91, 87, 79, 83), (80, 88, 92, 84), (83, 79, 111, 197), (112, 80, 84, 198), (81, 77, 113, 85), (114, 78, 82, 86), (195, 183, 181, 189), (182, 184, 196, 190), (183, 179, 175, 181), (176, 180, 184, 182), (189, 109, 107, 195), (108, 110, 190, 196), (191, 187, 185, 193), (186, 188, 192, 194), (105, 67, 191, 193), (192, 68, 106, 194), (187, 239, 177, 185), (178, 240, 188, 186), (187, 181, 175, 239), (176, 182, 188, 240), (125, 117, 119, 107), (120, 118, 126, 108), (125, 107, 109, 71), (110, 108, 126, 72), (109, 67, 69, 71), (70, 68, 110, 72), (219, 215, 77, 197), (78, 216, 220, 198), (237, 235, 233, 231), (234, 236, 238, 232), (97, 99, 95, 101), (96, 100, 98, 102), (135, 137, 127, 129), (128, 138, 136, 130), (165, 167, 163, 173), (164, 168, 166, 174), (177, 239, 175, 179), (176, 240, 178, 180), (115, 123, 105, 121), (106, 124, 116, 122), (69, 67, 105, 123), (106, 68, 70, 124), (121, 113, 103, 115), (104, 114, 122, 116), (103, 113, 77, 215), (78, 114, 104, 216), (259, 257, 273, 275), (274, 258, 260, 276), (261, 259, 275, 277), (276, 260, 262, 278), (263, 261, 277, 279), (278, 262, 264, 280), (265, 263, 279, 281), (280, 264, 266, 282), (267, 265, 281, 283), (282, 266, 268, 284), (269, 267, 283, 285), (284, 268, 270, 286), (271, 269, 285, 287), (286, 270, 272, 288), (257, 271, 287, 273), (288, 272, 258, 274), (275, 273, 291, 289), (292, 274, 276, 290), (277, 275, 289, 293), (290, 276, 278, 294), (279, 277, 293, 295), (294, 278, 280, 296), (281, 279, 295, 297), (296, 280, 282, 298), (283, 281, 297, 299), (298, 282, 284, 300), (285, 283, 299, 301), (300, 284, 286, 302), (287, 285, 301, 303), (302, 286, 288, 304), (273, 287, 303, 291), (304, 288, 274, 292), (289, 291, 305, 307), (306, 292, 290, 308), (293, 289, 307, 309), (308, 290, 294, 310), (295, 293, 309, 311), (310, 294, 296, 312), (297, 295, 311, 313), (312, 296, 298, 314), (299, 297, 313, 315), (314, 298, 300, 316), (301, 299, 315, 317), (316, 300, 302, 318), (303, 301, 317, 319), (318, 302, 304, 320), (291, 303, 319, 305), (320, 304, 292, 306), (307, 305, 323, 321), (324, 306, 308, 322), (309, 307, 321, 325), (322, 308, 310, 326), (311, 309, 325, 327), (326, 310, 312, 328), (313, 311, 327, 329), (328, 312, 314, 330), (315, 313, 329, 331), (330, 314, 316, 332), (317, 315, 331, 333), (332, 316, 318, 334), (319, 317, 333, 335), (334, 318, 320, 336), (305, 319, 335, 323), (336, 320, 306, 324), (321, 323, 337, 339), (338, 324, 322, 340), (325, 321, 339, 341), (340, 322, 326, 342), (327, 325, 341, 343), (342, 326, 328, 344), (329, 327, 343, 345), (344, 328, 330, 346), (331, 329, 345, 347), (346, 330, 332, 348), (333, 331, 347, 349), (348, 332, 334, 350), (335, 333, 349, 351), (350, 334, 336, 352), (323, 335, 351, 337), (352, 336, 324, 338), (339, 337, 355, 353), (356, 338, 340, 354), (341, 339, 353, 357), (354, 340, 342, 358), (343, 341, 357, 359), (358, 342, 344, 360), (345, 343, 359, 361), (360, 344, 346, 362), (347, 345, 361, 363), (362, 346, 348, 364), (349, 347, 363, 365), (364, 348, 350, 366), (351, 349, 365, 367), (366, 350, 352, 368), (337, 351, 367, 355), (368, 352, 338, 356), (353, 355, 369, 371), (370, 356, 354, 372), (357, 353, 371, 373), (372, 354, 358, 374), (359, 357, 373, 375), (374, 358, 360, 376), (361, 359, 375, 377), (376, 360, 362, 378), (363, 361, 377, 379), (378, 362, 364, 380), (365, 363, 379, 381), (380, 364, 366, 382), (367, 365, 381, 383), (382, 366, 368, 384), (355, 367, 383, 369), (384, 368, 356, 370), (371, 369, 387, 385), (388, 370, 372, 386), (373, 371, 385, 389), (386, 372, 374, 390), (375, 373, 389, 391), (390, 374, 376, 392), (377, 375, 391, 393), (392, 376, 378, 394), (379, 377, 393, 395), (394, 378, 380, 396), (381, 379, 395, 397), (396, 380, 382, 398), (383, 381, 397, 399), (398, 382, 384, 400), (369, 383, 399, 387), (400, 384, 370, 388), (385, 387, 403, 401), (404, 388, 386, 402), (389, 385, 401, 405), (402, 386, 390, 406), (391, 389, 405, 407), (406, 390, 392, 408), (393, 391, 407, 409), (408, 392, 394, 410), (395, 393, 409, 411), (410, 394, 396, 412), (397, 395, 411, 413), (412, 396, 398, 414), (399, 397, 413, 415), (414, 398, 400, 416), (387, 399, 415, 403), (416, 400, 388, 404), (401, 403, 419, 417), (420, 404, 402, 418), (405, 401, 417, 421), (418, 402, 406, 422), (407, 405, 421, 423), (422, 406, 408, 424), (409, 407, 423, 425), (424, 408, 410, 426), (411, 409, 425, 427), (426, 410, 412, 428), (413, 411, 427, 429), (428, 412, 414, 430), (415, 413, 429, 431), (430, 414, 416, 432), (403, 415, 431, 419), (432, 416, 404, 420), (417, 419, 435, 433), (436, 420, 418, 434), (421, 417, 433, 437), (434, 418, 422, 438), (423, 421, 437, 439), (438, 422, 424, 440), (425, 423, 439, 441), (440, 424, 426, 442), (427, 425, 441, 443), (442, 426, 428, 444), (429, 427, 443, 445), (444, 428, 430, 446), (431, 429, 445, 447), (446, 430, 432, 448), (419, 431, 447, 435), (448, 432, 420, 436), (439, 464, 456, 441), (457, 465, 440, 442), (464, 453, 449, 456), (449, 453, 465, 457), (441, 456, 458, 443), (459, 457, 442, 444), (456, 449, 450, 458), (450, 449, 457, 459), (443, 458, 460, 445), (461, 459, 444, 446), (458, 450, 451, 460), (451, 450, 459, 461), (445, 460, 466, 447), (467, 461, 446, 448), (460, 451, 455, 466), (455, 451, 461, 467), (437, 462, 464, 439), (465, 463, 438, 440), (462, 452, 453, 464), (453, 452, 463, 465), (447, 466, 468, 435), (469, 467, 448, 436), (466, 455, 454, 468), (454, 455, 467, 469), (433, 435, 472, 470), (473, 436, 434, 471), (437, 433, 470, 474), (471, 434, 438, 475), (462, 437, 474, 476), (475, 438, 463, 477), (452, 462, 476, 478), (477, 463, 452, 478), (435, 468, 479, 472), (480, 469, 436, 473), (468, 454, 481, 479), (481, 454, 469, 480), (470, 472, 484, 482), (485, 473, 471, 483), (474, 470, 482, 486), (483, 471, 475, 487), (476, 474, 486, 488), (487, 475, 477, 489), (478, 476, 488, 490), (489, 477, 478, 490), (472, 479, 491, 484), (492, 480, 473, 485), (479, 481, 493, 491), (493, 481, 480, 492), (482, 484, 564, 736), (565, 485, 483, 737), (486, 482, 736, 494), (737, 483, 487, 495), (488, 486, 494, 734), (495, 487, 489, 735), (490, 488, 734, 496), (735, 489, 490, 496), (484, 491, 738, 564), (739, 492, 485, 565), (491, 493, 563, 738), (563, 493, 492, 739), (499, 497, 509, 511), (510, 498, 500, 512), (501, 499, 511, 519), (512, 500, 502, 520), (503, 501, 519, 513), (520, 502, 504, 514), (505, 503, 513, 515), (514, 504, 505, 515), (497, 506, 516, 509), (517, 507, 498, 510), (506, 508, 518, 516), (518, 508, 507, 517), (511, 509, 521, 523), (522, 510, 512, 524), (519, 511, 523, 525), (524, 512, 520, 526), (513, 519, 525, 527), (526, 520, 514, 528), (515, 513, 527, 529), (528, 514, 515, 529), (509, 516, 530, 521), (531, 517, 510, 522), (516, 518, 532, 530), (532, 518, 517, 531), (557, 497, 499, 555), (500, 498, 558, 556), (555, 499, 501, 547), (502, 500, 556, 548), (533, 547, 553, 539), (554, 548, 534, 540), (547, 501, 503, 553), (504, 502, 548, 554), (539, 553, 549, 535), (549, 554, 540, 535), (553, 503, 505, 549), (505, 504, 554, 549), (537, 551, 557, 541), (558, 552, 538, 542), (551, 506, 497, 557), (498, 507, 552, 558), (536, 550, 551, 537), (552, 550, 536, 538), (550, 508, 506, 551), (507, 508, 550, 552), (543, 545, 628, 586), (629, 546, 544, 587), (547, 533, 566, 568), (567, 534, 548, 569), (541, 557, 572, 570), (573, 558, 542, 571), (557, 555, 574, 572), (575, 556, 558, 573), (555, 547, 568, 574), (569, 548, 556, 575), (559, 543, 586, 626), (587, 544, 560, 627), (568, 566, 576, 580), (577, 567, 569, 581), (570, 572, 582, 578), (583, 573, 571, 579), (568, 580, 584, 574), (585, 581, 569, 575), (572, 574, 584, 582), (585, 575, 573, 583), (586, 628, 592, 590), (593, 629, 587, 591), (626, 586, 590, 594), (591, 587, 627, 595), (630, 626, 594, 596), (595, 627, 631, 597), (628, 632, 598, 592), (599, 633, 629, 593), (634, 630, 596, 600), (597, 631, 635, 601), (632, 636, 602, 598), (603, 637, 633, 599), (588, 634, 600, 604), (601, 635, 589, 605), (636, 588, 604, 602), (605, 589, 637, 603), (590, 592, 606, 608), (607, 593, 591, 609), (594, 590, 608, 610), (609, 591, 595, 611), (596, 594, 610, 612), (611, 595, 597, 613), (592, 598, 614, 606), (615, 599, 593, 607), (600, 596, 612, 616), (613, 597, 601, 617), (598, 602, 618, 614), (619, 603, 599, 615), (604, 600, 616, 620), (617, 601, 605, 621), (602, 604, 620, 618), (621, 605, 603, 619), (608, 606, 638, 640), (639, 607, 609, 641), (610, 608, 640, 642), (641, 609, 611, 643), (612, 610, 642, 644), (643, 611, 613, 645), (606, 614, 646, 638), (647, 615, 607, 639), (616, 612, 644, 648), (645, 613, 617, 649), (614, 618, 650, 646), (651, 619, 615, 647), (620, 616, 648, 652), (649, 617, 621, 653), (618, 620, 652, 650), (653, 621, 619, 651), (640, 638, 656, 654), (657, 639, 641, 655), (642, 640, 654, 658), (655, 641, 643, 659), (644, 642, 658, 660), (659, 643, 645, 661), (638, 646, 662, 656), (663, 647, 639, 657), (648, 644, 660, 664), (661, 645, 649, 665), (646, 650, 666, 662), (667, 651, 647, 663), (652, 648, 664, 668), (665, 649, 653, 669), (650, 652, 668, 666), (669, 653, 651, 667), (654, 656, 672, 670), (673, 657, 655, 671), (658, 654, 670, 674), (671, 655, 659, 675), (660, 658, 674, 698), (675, 659, 661, 699), (656, 662, 700, 672), (701, 663, 657, 673), (664, 660, 698, 676), (699, 661, 665, 677), (662, 666, 678, 700), (679, 667, 663, 701), (668, 664, 676, 680), (677, 665, 669, 681), (666, 668, 680, 678), (681, 669, 667, 679), (706, 684, 682, 716), (683, 685, 707, 717), (716, 682, 686, 714), (687, 683, 717, 715), (714, 686, 688, 702), (689, 687, 715, 703), (704, 690, 684, 706), (685, 691, 705, 707), (702, 688, 692, 712), (693, 689, 703, 713), (708, 694, 690, 704), (691, 695, 709, 705), (712, 692, 696, 710), (697, 693, 713, 711), (710, 696, 694, 708), (695, 697, 711, 709), (672, 722, 732, 670), (733, 723, 673, 671), (722, 706, 716, 732), (717, 707, 723, 733), (670, 732, 730, 674), (731, 733, 671, 675), (732, 716, 714, 730), (715, 717, 733, 731), (674, 730, 718, 698), (719, 731, 675, 699), (730, 714, 702, 718), (703, 715, 731, 719), (700, 720, 722, 672), (723, 721, 701, 673), (720, 704, 706, 722), (707, 705, 721, 723), (698, 718, 728, 676), (729, 719, 699, 677), (718, 702, 712, 728), (713, 703, 719, 729), (678, 724, 720, 700), (721, 725, 679, 701), (724, 708, 704, 720), (705, 709, 725, 721), (676, 728, 726, 680), (727, 729, 677, 681), (728, 712, 710, 726), (711, 713, 729, 727), (680, 726, 724, 678), (725, 727, 681, 679), (726, 710, 708, 724), (709, 711, 727, 725), (209, 211, 696, 692), (697, 212, 210, 693), (211, 213, 694, 696), (695, 214, 212, 697), (199, 690, 694, 213), (695, 691, 200, 214), (199, 201, 684, 690), (685, 202, 200, 691), (201, 203, 682, 684), (683, 204, 202, 685), (203, 205, 686, 682), (687, 206, 204, 683), (205, 207, 688, 686), (689, 208, 206, 687), (207, 209, 692, 688), (693, 210, 208, 689), (564, 545, 543, 736), (544, 546, 565, 737), (736, 543, 559, 494), (560, 544, 737, 495), (494, 559, 624, 734), (625, 560, 495, 735), (734, 624, 561, 496), (561, 625, 735, 496), (738, 622, 545, 564), (546, 623, 739, 565), (563, 562, 622, 738), (623, 562, 563, 739), (559, 762, 742, 624), (743, 763, 560, 625), (762, 533, 539, 742), (540, 534, 763, 743), (624, 742, 761, 561), (761, 743, 625, 561), (742, 539, 535, 761), (535, 540, 743, 761), (622, 740, 758, 545), (759, 741, 623, 546), (740, 537, 541, 758), (542, 538, 741, 759), (562, 760, 740, 622), (741, 760, 562, 623), (760, 536, 537, 740), (538, 536, 760, 741), (533, 762, 744, 566), (745, 763, 534, 567), (762, 559, 626, 744), (627, 560, 763, 745), (545, 758, 746, 628), (747, 759, 546, 629), (758, 541, 570, 746), (571, 542, 759, 747), (566, 744, 748, 576), (749, 745, 567, 577), (744, 626, 630, 748), (631, 627, 745, 749), (628, 746, 750, 632), (751, 747, 629, 633), (746, 570, 578, 750), (579, 571, 747, 751), (576, 748, 752, 580), (753, 749, 577, 581), (748, 630, 634, 752), (635, 631, 749, 753), (632, 750, 754, 636), (755, 751, 633, 637), (750, 578, 582, 754), (583, 579, 751, 755), (588, 756, 752, 634), (753, 757, 589, 635), (756, 584, 580, 752), (581, 585, 757, 753), (636, 754, 756, 588), (757, 755, 637, 589), (754, 582, 584, 756), (585, 583, 755, 757), (241, 243, 766, 764), (767, 244, 242, 765), (243, 245, 768, 766), (769, 246, 244, 767), (249, 251, 772, 770), (773, 252, 250, 771), (251, 253, 774, 772), (775, 254, 252, 773), (253, 255, 776, 774), (777, 256, 254, 775), (255, 241, 764, 776), (765, 242, 256, 777), (764, 766, 778, 780), (779, 767, 765, 781), (766, 768, 782, 778), (783, 769, 767, 779), (770, 772, 786, 784), (787, 773, 771, 785), (772, 774, 788, 786), (789, 775, 773, 787), (774, 776, 790, 788), (791, 777, 775, 789), (776, 764, 780, 790), (781, 765, 777, 791), (784, 842, 794, 792), (795, 843, 785, 793), (770, 784, 792, 798), (793, 785, 771, 799), (842, 782, 796, 794), (797, 783, 843, 795), (782, 768, 800, 796), (801, 769, 783, 797), (249, 770, 798, 802), (799, 771, 250, 803), (768, 245, 806, 800), (807, 246, 769, 801), (247, 249, 802, 804), (803, 250, 248, 805), (245, 247, 804, 806), (805, 248, 246, 807), (808, 810, 816, 814), (817, 811, 809, 815), (810, 812, 818, 816), (819, 813, 811, 817), (814, 816, 822, 820), (823, 817, 815, 821), (816, 818, 824, 822), (825, 819, 817, 823), (804, 826, 828, 806), (829, 827, 805, 807), (826, 810, 808, 828), (809, 811, 827, 829), (802, 830, 826, 804), (827, 831, 803, 805), (830, 812, 810, 826), (811, 813, 831, 827), (806, 828, 832, 800), (833, 829, 807, 801), (828, 808, 814, 832), (815, 809, 829, 833), (798, 834, 830, 802), (831, 835, 799, 803), (834, 818, 812, 830), (813, 819, 835, 831), (800, 832, 836, 796), (837, 833, 801, 797), (832, 814, 820, 836), (821, 815, 833, 837), (796, 836, 838, 794), (839, 837, 797, 795), (836, 820, 822, 838), (823, 821, 837, 839), (792, 840, 834, 798), (835, 841, 793, 799), (840, 824, 818, 834), (819, 825, 841, 835), (794, 838, 840, 792), (841, 839, 795, 793), (838, 822, 824, 840), (825, 823, 839, 841), (782, 842, 844, 778), (845, 843, 783, 779), (842, 784, 786, 844), (787, 785, 843, 845), (778, 844, 846, 780), (847, 845, 779, 781), (844, 786, 788, 846), (789, 787, 845, 847), (780, 846, 790), (791, 847, 781), (846, 788, 790), (791, 789, 847), (241, 850, 848, 243), (849, 851, 242, 244), (850, 257, 259, 848), (260, 258, 851, 849), (243, 848, 852, 245), (853, 849, 244, 246), (848, 259, 261, 852), (262, 260, 849, 853), (245, 852, 854, 247), (855, 853, 246, 248), (852, 261, 263, 854), (264, 262, 853, 855), (247, 854, 856, 249), (857, 855, 248, 250), (854, 263, 265, 856), (266, 264, 855, 857), (249, 856, 858, 251), (859, 857, 250, 252), (856, 265, 267, 858), (268, 266, 857, 859), (251, 858, 860, 253), (861, 859, 252, 254), (858, 267, 269, 860), (270, 268, 859, 861), (253, 860, 862, 255), (863, 861, 254, 256), (860, 269, 271, 862), (272, 270, 861, 863), (257, 850, 862, 271), (863, 851, 258, 272), (850, 241, 255, 862), (256, 242, 851, 863), (4, 872, 874, 2), (875, 873, 5, 3), (872, 525, 523, 874), (524, 526, 873, 875), (53, 864, 872, 4), (873, 865, 54, 5), (864, 527, 525, 872), (526, 528, 865, 873), (45, 866, 864, 53), (865, 866, 45, 54), (866, 529, 527, 864), (528, 529, 866, 865), (2, 874, 867, 28), (868, 875, 3, 29), (874, 523, 521, 867), (522, 524, 875, 868), (28, 867, 869, 57), (870, 868, 29, 58), (867, 521, 530, 869), (531, 522, 868, 870), (57, 869, 871, 36), (871, 870, 58, 36), (869, 530, 532, 871), (532, 531, 870, 871), (14, 889, 883, 10), (884, 890, 15, 11), (889, 899, 18, 883), (19, 900, 890, 884), (10, 883, 885, 8), (886, 884, 11, 9), (883, 18, 16, 885), (17, 19, 884, 886), (891, 0, 8, 885), (9, 1, 892, 886), (885, 16, 24, 891), (25, 17, 886, 892), (65, 893, 887, 37), (887, 894, 66, 37), (893, 897, 40, 887), (40, 898, 894, 887), (0, 891, 893, 65), (894, 892, 1, 66), (891, 24, 897, 893), (898, 25, 892, 894), (876, 895, 888, 901), (888, 896, 877, 901), (895, 49, 39, 888), (39, 50, 896, 888), (899, 889, 895, 876), (896, 890, 900, 877), (889, 14, 49, 895), (50, 15, 890, 896), (899, 881, 30, 18), (31, 882, 900, 19), (18, 30, 32, 16), (33, 31, 19, 17), (16, 32, 34, 24), (35, 33, 17, 25), (55, 897, 24, 34), (25, 898, 56, 35), (46, 40, 897, 55), (898, 40, 46, 56), (901, 878, 879, 876), (880, 878, 901, 877), (876, 879, 881, 899), (882, 880, 877, 900)])
me_body.polygons.foreach_set('use_smooth', [True] * 906)
me_body.materials.append(mat_base_mesh)
me_body.use_remesh_preserve_volume = False
me_body.use_remesh_preserve_attributes = False
me_body.use_mirror_x = True
me_body.update()
arm_armature = bpy.data.armatures.new('Armature')  # bones are not reproduced
arm_rig_004 = bpy.data.armatures.new('rig.004')  # bones are not reproduced

# ---- objects
ob_metarig = bpy.data.objects.new('metarig', arm_armature)
ob_rig = bpy.data.objects.new('rig', arm_rig_004)
ob_body = bpy.data.objects.new('body', me_body)

# ---- transforms, parenting, visibility, modifiers, constraints
ob_metarig.location = (0.0, 0.0, 0.0)
ob_metarig.lineart.crease_threshold = 0.0
ob_rig.location = (0.0, 0.0, 0.0)
ob_rig.display_type = 'WIRE'
ob_rig.lineart.crease_threshold = 0.0
ob_body.location = (0.0, 0.0, 0.0)
ob_body.lock_rotations_4d = False
ob_body.empty_display_type = 'ARROWS'
ob_body.lineart.crease_threshold = 0.0
ob_body.use_mesh_mirror_x = True
_m = ob_body.modifiers.new('Armature', 'ARMATURE')
_m.use_bone_envelopes = True
_m = ob_body.modifiers.new('Armature.001', 'ARMATURE')

# ---- collection membership
col_collection_1.objects.link(ob_metarig)
col_collection_1.objects.link(ob_rig)
col_collection_1.objects.link(ob_body)

# ---- scene / render settings (as saved in the file)
scene.frame_start = 1; scene.frame_end = 12; scene.frame_set(0)
scene.render.engine = 'BLENDER_EEVEE_NEXT'
scene.render.image_settings.file_format = 'FFMPEG'
scene.render.image_settings.color_mode = 'RGB'
scene.render.image_settings.compression = 90
scene.render.resolution_percentage = 40
scene.render.dither_intensity = 0.0
scene.render.bake_margin = 2
scene.render.bake_bias = 0.0
scene.cycles.use_denoising = False
scene.cycles.samples = 10
scene.cycles.sampling_pattern = 'TABULATED_SOBOL'
scene.cycles.light_sampling_threshold = 0.0
scene.cycles.use_adaptive_sampling = False
scene.cycles.use_light_tree = False
scene.cycles.blur_glossy = 0.0
scene.cycles.volume_bounces = 1
scene.cycles.pixel_filter_type = 'GAUSSIAN'
scene.cycles.sample_clamp_indirect = 0.0
scene.view_settings.view_transform = 'Standard'
bpy.context.view_layer.update()

# ---- added for rendering (the .blend has no active camera and no usable light): camera, sun
cam_auto = bpy.data.cameras.new('AutoCamera')
cam_auto.lens = 50.0
cam_auto.sensor_width = 36.0
cam_auto.clip_end = 1000.0
ob_auto_camera = bpy.data.objects.new('AutoCamera', cam_auto)
scene.collection.objects.link(ob_auto_camera)
ob_auto_camera.location = (2.54587, -3.1055, 3.02068)
ob_auto_camera.rotation_euler = (1.09748, -7.21219e-08, 0.694738)
scene.camera = ob_auto_camera
light_auto_sun = bpy.data.lights.new('AutoSun', 'SUN')
light_auto_sun.energy = 3.0
light_auto_sun.angle = 0.0523599
ob_auto_sun = bpy.data.objects.new('AutoSun', light_auto_sun)
scene.collection.objects.link(ob_auto_sun)
ob_auto_sun.rotation_euler = (0.872665, 0.174533, 0.523599)
bpy.context.view_layer.update()
